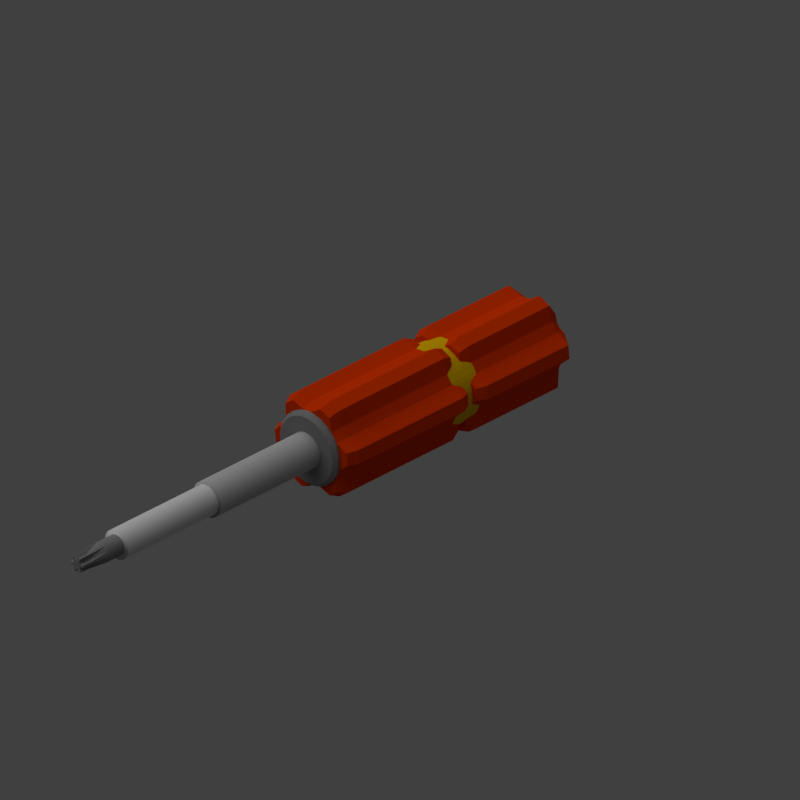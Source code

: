 # Source: screwdriver.blend  (saved by Blender 2.69.0; exported with 4.5.12 LTS)
import bpy
from mathutils import Matrix  # noqa: F401  (used for matrix-valued properties, if any)

bpy.ops.wm.read_factory_settings(use_empty=True)
scene = bpy.context.scene
scene.name = 'Scene'

# ---- collections
col_collection_1 = bpy.data.collections.new('Collection 1'); scene.collection.children.link(col_collection_1)

# ---- materials (node trees are filled in below, after node groups)
mat_material_004 = bpy.data.materials.new('Material.004')
mat_material_004.alpha_threshold = 0.0
mat_material_004.use_transparent_shadow = False
mat_material_004.diffuse_color = (0.5489, 0.5489, 0.5489, 1.0)
mat_material_004.roughness = 0.5
mat_material_004.line_color = (0.0, 0.0, 0.0, 1.0)
mat_material = bpy.data.materials.new('Material')
mat_material.alpha_threshold = 0.0
mat_material.use_transparent_shadow = False
mat_material.roughness = 0.5
mat_material.line_color = (0.0, 0.0, 0.0, 1.0)
mat_material_003 = bpy.data.materials.new('Material.003')
mat_material_003.alpha_threshold = 0.0
mat_material_003.use_transparent_shadow = False
mat_material_003.diffuse_color = (0.2668, 0.2668, 0.2668, 1.0)
mat_material_003.roughness = 0.5
mat_material_003.line_color = (0.0, 0.0, 0.0, 1.0)
mat_material_002 = bpy.data.materials.new('Material.002')
mat_material_002.alpha_threshold = 0.0
mat_material_002.use_transparent_shadow = False
mat_material_002.diffuse_color = (0.8, 0.04652, 0.0, 1.0)
mat_material_002.roughness = 0.5
mat_material_002.line_color = (0.0, 0.0, 0.0, 1.0)
mat_material_001 = bpy.data.materials.new('Material.001')
mat_material_001.alpha_threshold = 0.0
mat_material_001.use_transparent_shadow = False
mat_material_001.diffuse_color = (0.8, 0.4783, 0.0, 1.0)
mat_material_001.roughness = 0.5
mat_material_001.line_color = (0.0, 0.0, 0.0, 1.0)

# ---- material node trees

# ---- world
world_world = bpy.data.worlds.new('World'); scene.world = world_world
world_world.color = (0.05088, 0.05088, 0.05088)
world_world.use_sun_shadow = False
world_world.sun_shadow_jitter_overblur = 0.0
world_world.cycles.sampling_method = 'MANUAL'
world_world.cycles.sample_map_resolution = 256

# ---- cameras
cam_camera = bpy.data.cameras.new('Camera')
cam_camera.type = 'ORTHO'
cam_camera.clip_end = 100.0
cam_camera.lens = 35.0
cam_camera.sensor_width = 32.0
cam_camera.sensor_height = 18.0
cam_camera.ortho_scale = 7.0
cam_camera.dof.focus_distance = 0.0
cam_camera.dof.aperture_fstop = 128.0

# ---- lights
light_sun = bpy.data.lights.new('Sun', 'SUN')
light_sun.transmission_factor = 0.0
light_sun.angle = 1.571
light_sun.energy = 1.0
light_sun.shadow_buffer_clip_start = 0.5
light_sun.shadow_soft_size = 1.0
light_sun.shadow_cascade_max_distance = 1000.0
light_sun.cycles.use_multiple_importance_sampling = False
light_lamp = bpy.data.lights.new('Lamp', 'POINT')
light_lamp.transmission_factor = 0.0
light_lamp.cutoff_distance = 30.0
light_lamp.energy = 2.0
light_lamp.shadow_buffer_clip_start = 1.001
light_lamp.shadow_soft_size = 1.0
light_lamp.shadow_maximum_resolution = 0.006
light_lamp.use_absolute_resolution = True
light_lamp.cycles.use_multiple_importance_sampling = False

# ---- meshes
me_cylinder_006 = bpy.data.meshes.new('Cylinder.006')
me_cylinder_006.from_pydata([(0.0, 1.0, -1.0), (0.0, 1.0, 1.0), (0.2588, 0.9659, -1.0), (0.2588, 0.9659, 1.0), (0.5, 0.866, -1.0), (0.5, 0.866, 1.0), (0.7071, 0.7071, -1.0), (0.7071, 0.7071, 1.0), (0.866, 0.5, -1.0), (0.866, 0.5, 1.0), (0.9659, 0.2588, -1.0), (0.9659, 0.2588, 1.0), (1.0, 7.55e-08, -1.0), (1.0, 7.55e-08, 1.0), (0.9659, -0.2588, -1.0), (0.9659, -0.2588, 1.0), (0.866, -0.5, -1.0), (0.866, -0.5, 1.0), (0.7071, -0.7071, -1.0), (0.7071, -0.7071, 1.0), (0.5, -0.866, -1.0), (0.5, -0.866, 1.0), (0.2588, -0.9659, -1.0), (0.2588, -0.9659, 1.0), (3.894e-07, -1.0, -1.0), (3.894e-07, -1.0, 1.0), (-0.2588, -0.9659, -1.0), (-0.2588, -0.9659, 1.0), (-0.5, -0.866, -1.0), (-0.5, -0.866, 1.0), (-0.7071, -0.7071, -1.0), (-0.7071, -0.7071, 1.0), (-0.866, -0.5, -1.0), (-0.866, -0.5, 1.0), (-0.9659, -0.2588, -1.0), (-0.9659, -0.2588, 1.0), (-1.0, -4.649e-07, -1.0), (-1.0, -4.649e-07, 1.0), (-0.9659, 0.2588, -1.0), (-0.9659, 0.2588, 1.0), (-0.866, 0.5, -1.0), (-0.866, 0.5, 1.0), (-0.7071, 0.7071, -1.0), (-0.7071, 0.7071, 1.0), (-0.5, 0.866, -1.0), (-0.5, 0.866, 1.0), (-0.2588, 0.9659, -1.0), (-0.2588, 0.9659, 1.0)], [], [(0, 1, 3, 2), (2, 3, 5, 4), (4, 5, 7, 6), (6, 7, 9, 8), (8, 9, 11, 10), (10, 11, 13, 12), (12, 13, 15, 14), (14, 15, 17, 16), (16, 17, 19, 18), (18, 19, 21, 20), (20, 21, 23, 22), (22, 23, 25, 24), (24, 25, 27, 26), (26, 27, 29, 28), (28, 29, 31, 30), (30, 31, 33, 32), (32, 33, 35, 34), (34, 35, 37, 36), (36, 37, 39, 38), (38, 39, 41, 40), (40, 41, 43, 42), (42, 43, 45, 44), (3, 1, 47, 45, 43, 41, 39, 37, 35, 33, 31, 29, 27, 25, 23, 21, 19, 17, 15, 13, 11, 9, 7, 5), (46, 47, 1, 0), (44, 45, 47, 46), (0, 2, 4, 6, 8, 10, 12, 14, 16, 18, 20, 22, 24, 26, 28, 30, 32, 34, 36, 38, 40, 42, 44, 46)])
me_cylinder_006.polygons.foreach_set('use_smooth', [True] * 26)
me_cylinder_006.materials.append(mat_material_004)
me_cylinder_006.use_remesh_preserve_volume = False
me_cylinder_006.use_remesh_preserve_attributes = False
me_cylinder_006.use_mirror_vertex_groups = False
me_cylinder_006.update()
me_cylinder_005 = bpy.data.meshes.new('Cylinder.005')
me_cylinder_005.from_pydata([(0.0, 1.0, -1.0), (0.0, 1.0, 1.0), (0.2588, 0.9659, -1.0), (0.2588, 0.9659, 1.0), (0.5, 0.866, -1.0), (0.5, 0.866, 1.0), (0.7071, 0.7071, -1.0), (0.7071, 0.7071, 1.0), (0.866, 0.5, -1.0), (0.866, 0.5, 1.0), (0.9659, 0.2588, -1.0), (0.9659, 0.2588, 1.0), (1.0, 7.55e-08, -1.0), (1.0, 7.55e-08, 1.0), (0.9659, -0.2588, -1.0), (0.9659, -0.2588, 1.0), (0.866, -0.5, -1.0), (0.866, -0.5, 1.0), (0.7071, -0.7071, -1.0), (0.7071, -0.7071, 1.0), (0.5, -0.866, -1.0), (0.5, -0.866, 1.0), (0.2588, -0.9659, -1.0), (0.2588, -0.9659, 1.0), (3.894e-07, -1.0, -1.0), (3.894e-07, -1.0, 1.0), (-0.2588, -0.9659, -1.0), (-0.2588, -0.9659, 1.0), (-0.5, -0.866, -1.0), (-0.5, -0.866, 1.0), (-0.7071, -0.7071, -1.0), (-0.7071, -0.7071, 1.0), (-0.866, -0.5, -1.0), (-0.866, -0.5, 1.0), (-0.9659, -0.2588, -1.0), (-0.9659, -0.2588, 1.0), (-1.0, -4.649e-07, -1.0), (-1.0, -4.649e-07, 1.0), (-0.9659, 0.2588, -1.0), (-0.9659, 0.2588, 1.0), (-0.866, 0.5, -1.0), (-0.866, 0.5, 1.0), (-0.7071, 0.7071, -1.0), (-0.7071, 0.7071, 1.0), (-0.5, 0.866, -1.0), (-0.5, 0.866, 1.0), (-0.2588, 0.9659, -1.0), (-0.2588, 0.9659, 1.0)], [], [(0, 1, 3, 2), (2, 3, 5, 4), (4, 5, 7, 6), (6, 7, 9, 8), (8, 9, 11, 10), (10, 11, 13, 12), (12, 13, 15, 14), (14, 15, 17, 16), (16, 17, 19, 18), (18, 19, 21, 20), (20, 21, 23, 22), (22, 23, 25, 24), (24, 25, 27, 26), (26, 27, 29, 28), (28, 29, 31, 30), (30, 31, 33, 32), (32, 33, 35, 34), (34, 35, 37, 36), (36, 37, 39, 38), (38, 39, 41, 40), (40, 41, 43, 42), (42, 43, 45, 44), (3, 1, 47, 45, 43, 41, 39, 37, 35, 33, 31, 29, 27, 25, 23, 21, 19, 17, 15, 13, 11, 9, 7, 5), (46, 47, 1, 0), (44, 45, 47, 46), (0, 2, 4, 6, 8, 10, 12, 14, 16, 18, 20, 22, 24, 26, 28, 30, 32, 34, 36, 38, 40, 42, 44, 46)])
me_cylinder_005.polygons.foreach_set('use_smooth', [True] * 26)
me_cylinder_005.materials.append(mat_material)
me_cylinder_005.use_remesh_preserve_volume = False
me_cylinder_005.use_remesh_preserve_attributes = False
me_cylinder_005.use_mirror_vertex_groups = False
me_cylinder_005.update()
me_cylinder_004 = bpy.data.meshes.new('Cylinder.004')
me_cylinder_004.from_pydata([(0.0, 1.0, -1.0), (0.0, 1.0, 1.0), (0.2588, 0.9659, -1.0), (0.2588, 0.9659, 1.0), (0.5, 0.866, -1.0), (0.5, 0.866, 1.0), (0.7071, 0.7071, -1.0), (0.7071, 0.7071, 1.0), (0.866, 0.5, -1.0), (0.866, 0.5, 1.0), (0.9659, 0.2588, -1.0), (0.9659, 0.2588, 1.0), (1.0, 7.55e-08, -1.0), (1.0, 7.55e-08, 1.0), (0.9659, -0.2588, -1.0), (0.9659, -0.2588, 1.0), (0.866, -0.5, -1.0), (0.866, -0.5, 1.0), (0.7071, -0.7071, -1.0), (0.7071, -0.7071, 1.0), (0.5, -0.866, -1.0), (0.5, -0.866, 1.0), (0.2588, -0.9659, -1.0), (0.2588, -0.9659, 1.0), (3.894e-07, -1.0, -1.0), (3.894e-07, -1.0, 1.0), (-0.2588, -0.9659, -1.0), (-0.2588, -0.9659, 1.0), (-0.5, -0.866, -1.0), (-0.5, -0.866, 1.0), (-0.7071, -0.7071, -1.0), (-0.7071, -0.7071, 1.0), (-0.866, -0.5, -1.0), (-0.866, -0.5, 1.0), (-0.9659, -0.2588, -1.0), (-0.9659, -0.2588, 1.0), (-1.0, -4.649e-07, -1.0), (-1.0, -4.649e-07, 1.0), (-0.9659, 0.2588, -1.0), (-0.9659, 0.2588, 1.0), (-0.866, 0.5, -1.0), (-0.866, 0.5, 1.0), (-0.7071, 0.7071, -1.0), (-0.7071, 0.7071, 1.0), (-0.5, 0.866, -1.0), (-0.5, 0.866, 1.0), (-0.2588, 0.9659, -1.0), (-0.2588, 0.9659, 1.0)], [], [(0, 1, 3, 2), (2, 3, 5, 4), (4, 5, 7, 6), (6, 7, 9, 8), (8, 9, 11, 10), (10, 11, 13, 12), (12, 13, 15, 14), (14, 15, 17, 16), (16, 17, 19, 18), (18, 19, 21, 20), (20, 21, 23, 22), (22, 23, 25, 24), (24, 25, 27, 26), (26, 27, 29, 28), (28, 29, 31, 30), (30, 31, 33, 32), (32, 33, 35, 34), (34, 35, 37, 36), (36, 37, 39, 38), (38, 39, 41, 40), (40, 41, 43, 42), (42, 43, 45, 44), (3, 1, 47, 45, 43, 41, 39, 37, 35, 33, 31, 29, 27, 25, 23, 21, 19, 17, 15, 13, 11, 9, 7, 5), (46, 47, 1, 0), (44, 45, 47, 46), (0, 2, 4, 6, 8, 10, 12, 14, 16, 18, 20, 22, 24, 26, 28, 30, 32, 34, 36, 38, 40, 42, 44, 46)])
me_cylinder_004.materials.append(mat_material_003)
me_cylinder_004.use_remesh_preserve_volume = False
me_cylinder_004.use_remesh_preserve_attributes = False
me_cylinder_004.use_mirror_vertex_groups = False
me_cylinder_004.update()
me_cylinder_003 = bpy.data.meshes.new('Cylinder.003')
me_cylinder_003.from_pydata([(4.967e-09, 0.8, -1.0), (-4.033e-08, 0.8, 1.6), (0.2588, 0.9659, -1.0), (0.2588, 0.9659, 1.6), (0.5, 0.866, -1.0), (0.5, 0.866, 1.6), (0.5657, 0.5657, -1.0), (0.5657, 0.5657, 1.6), (0.6928, 0.4, -1.0), (0.6928, 0.4, 1.6), (0.9659, 0.2588, -1.0), (0.9659, 0.2588, 1.6), (1.0, 7.55e-08, -1.0), (1.0, 3.02e-08, 1.6), (0.7727, -0.2071, -1.0), (0.7727, -0.2071, 1.6), (0.6928, -0.4, -1.0), (0.6928, -0.4, 1.6), (0.7071, -0.7071, -1.0), (0.7071, -0.7071, 1.6), (0.5, -0.866, -1.0), (0.5, -0.866, 1.6), (0.2071, -0.7727, -1.0), (0.2071, -0.7727, 1.6), (3.165e-07, -0.8, -1.0), (2.712e-07, -0.8, 1.6), (-0.2588, -0.9659, -1.0), (-0.2588, -0.9659, 1.6), (-0.5, -0.866, -1.0), (-0.5, -0.866, 1.6), (-0.5657, -0.5657, -1.0), (-0.5657, -0.5657, 1.6), (-0.6928, -0.4, -1.0), (-0.6928, -0.4, 1.6), (-0.9659, -0.2588, -1.0), (-0.9659, -0.2588, 1.6), (-1.0, -4.649e-07, -1.0), (-1.0, -5.102e-07, 1.6), (-0.7727, 0.2071, -1.0), (-0.7727, 0.2071, 1.6), (-0.6928, 0.4, -1.0), (-0.6928, 0.4, 1.6), (-0.7071, 0.7071, -1.0), (-0.7071, 0.7071, 1.6), (-0.5, 0.866, -1.0), (-0.5, 0.866, 1.6), (-0.2071, 0.7727, -1.0), (-0.2071, 0.7727, 1.6), (-3.524e-08, 0.72, 1.8), (0.2329, 0.8693, 1.8), (0.45, 0.7794, 1.8), (0.5091, 0.5091, 1.8), (0.6235, 0.36, 1.8), (0.8693, 0.2329, 1.8), (0.9, 4.827e-09, 1.8), (0.6955, -0.1863, 1.8), (0.6235, -0.36, 1.8), (0.6364, -0.6364, 1.8), (0.45, -0.7794, 1.8), (0.1863, -0.6955, 1.8), (2.451e-07, -0.72, 1.8), (-0.2329, -0.8693, 1.8), (-0.45, -0.7794, 1.8), (-0.5091, -0.5091, 1.8), (-0.6235, -0.36, 1.8), (-0.8693, -0.2329, 1.8), (-0.9, -4.815e-07, 1.8), (-0.6955, 0.1863, 1.8), (-0.6235, 0.36, 1.8), (-0.6364, 0.6364, 1.8), (-0.45, 0.7794, 1.8), (-0.1864, 0.6955, 1.8), (8.196e-09, 0.72, -1.2), (0.2329, 0.8693, -1.2), (0.45, 0.7794, -1.2), (0.5091, 0.5091, -1.2), (0.6235, 0.36, -1.2), (0.8693, 0.2329, -1.2), (0.9, 5.702e-08, -1.2), (0.6955, -0.1863, -1.2), (0.6235, -0.36, -1.2), (0.6364, -0.6364, -1.2), (0.45, -0.7794, -1.2), (0.1863, -0.6955, -1.2), (2.886e-07, -0.72, -1.2), (-0.2329, -0.8693, -1.2), (-0.45, -0.7794, -1.2), (-0.5091, -0.5091, -1.2), (-0.6235, -0.36, -1.2), (-0.8693, -0.2329, -1.2), (-0.9, -4.293e-07, -1.2), (-0.6955, 0.1863, -1.2), (-0.6235, 0.36, -1.2), (-0.6364, 0.6364, -1.2), (-0.45, 0.7794, -1.2), (-0.1864, 0.6955, -1.2)], [], [(0, 1, 3, 2), (2, 3, 5, 4), (4, 5, 7, 6), (6, 7, 9, 8), (8, 9, 11, 10), (10, 11, 13, 12), (12, 13, 15, 14), (14, 15, 17, 16), (16, 17, 19, 18), (18, 19, 21, 20), (20, 21, 23, 22), (22, 23, 25, 24), (24, 25, 27, 26), (26, 27, 29, 28), (28, 29, 31, 30), (30, 31, 33, 32), (32, 33, 35, 34), (34, 35, 37, 36), (36, 37, 39, 38), (38, 39, 41, 40), (40, 41, 43, 42), (42, 43, 45, 44), (43, 41, 68, 69), (46, 47, 1, 0), (44, 45, 47, 46), (32, 34, 89, 88), (49, 48, 71, 70, 69, 68, 67, 66, 65, 64, 63, 62, 61, 60, 59, 58, 57, 56, 55, 54, 53, 52, 51, 50), (21, 19, 57, 58), (1, 47, 71, 48), (5, 3, 49, 50), (27, 25, 60, 61), (11, 9, 52, 53), (33, 31, 63, 64), (39, 37, 66, 67), (3, 1, 48, 49), (17, 15, 55, 56), (45, 43, 69, 70), (23, 21, 58, 59), (7, 5, 50, 51), (29, 27, 61, 62), (35, 33, 64, 65), (13, 11, 53, 54), (41, 39, 67, 68), (19, 17, 56, 57), (47, 45, 70, 71), (25, 23, 59, 60), (9, 7, 51, 52), (31, 29, 62, 63), (37, 35, 65, 66), (15, 13, 54, 55), (72, 73, 74, 75, 76, 77, 78, 79, 80, 81, 82, 83, 84, 85, 86, 87, 88, 89, 90, 91, 92, 93, 94, 95), (10, 12, 78, 77), (38, 40, 92, 91), (16, 18, 81, 80), (44, 46, 95, 94), (22, 24, 84, 83), (6, 8, 76, 75), (28, 30, 87, 86), (34, 36, 90, 89), (12, 14, 79, 78), (40, 42, 93, 92), (18, 20, 82, 81), (46, 0, 72, 95), (2, 4, 74, 73), (24, 26, 85, 84), (8, 10, 77, 76), (30, 32, 88, 87), (36, 38, 91, 90), (0, 2, 73, 72), (14, 16, 80, 79), (42, 44, 94, 93), (20, 22, 83, 82), (4, 6, 75, 74), (26, 28, 86, 85)])
me_cylinder_003.materials.append(mat_material_002)
me_cylinder_003.use_remesh_preserve_volume = False
me_cylinder_003.use_remesh_preserve_attributes = False
me_cylinder_003.use_mirror_vertex_groups = False
me_cylinder_003.update()
me_cylinder_002 = bpy.data.meshes.new('Cylinder.002')
me_cylinder_002.from_pydata([(0.0, 1.0, -1.0), (4.868e-08, 1.0, 1.962), (0.2588, 0.9659, -1.0), (0.2588, 0.9659, 1.962), (0.5, 0.866, -1.0), (0.5, 0.866, 1.962), (0.7071, 0.7071, -1.0), (0.7071, 0.7071, 1.962), (0.866, 0.5, -1.0), (0.866, 0.5, 1.962), (0.9659, 0.2588, -1.0), (0.9659, 0.2588, 1.962), (1.0, 7.55e-08, -1.0), (1.0, 4.191e-08, 1.962), (0.9659, -0.2588, -1.0), (0.9659, -0.2588, 1.962), (0.866, -0.5, -1.0), (0.866, -0.5, 1.962), (0.7071, -0.7071, -1.0), (0.7071, -0.7071, 1.962), (0.5, -0.866, -1.0), (0.5, -0.866, 1.962), (0.2588, -0.9659, -1.0), (0.2588, -0.9659, 1.962), (3.894e-07, -1.0, -1.0), (4.381e-07, -1.0, 1.962), (-0.2588, -0.9659, -1.0), (-0.2588, -0.9659, 1.962), (-0.5, -0.866, -1.0), (-0.5, -0.866, 1.962), (-0.7071, -0.7071, -1.0), (-0.7071, -0.7071, 1.962), (-0.866, -0.5, -1.0), (-0.866, -0.5, 1.962), (-0.9659, -0.2588, -1.0), (-0.9659, -0.2588, 1.962), (-1.0, -4.649e-07, -1.0), (-1.0, -4.985e-07, 1.962), (-0.9659, 0.2588, -1.0), (-0.9659, 0.2588, 1.962), (-0.866, 0.5, -1.0), (-0.866, 0.5, 1.962), (-0.7071, 0.7071, -1.0), (-0.7071, 0.7071, 1.962), (-0.5, 0.866, -1.0), (-0.5, 0.866, 1.962), (-0.2588, 0.9659, -1.0), (-0.2588, 0.9659, 1.962)], [], [(0, 1, 3, 2), (2, 3, 5, 4), (4, 5, 7, 6), (6, 7, 9, 8), (8, 9, 11, 10), (10, 11, 13, 12), (12, 13, 15, 14), (14, 15, 17, 16), (16, 17, 19, 18), (18, 19, 21, 20), (20, 21, 23, 22), (22, 23, 25, 24), (24, 25, 27, 26), (26, 27, 29, 28), (28, 29, 31, 30), (30, 31, 33, 32), (32, 33, 35, 34), (34, 35, 37, 36), (36, 37, 39, 38), (38, 39, 41, 40), (40, 41, 43, 42), (42, 43, 45, 44), (3, 1, 47, 45, 43, 41, 39, 37, 35, 33, 31, 29, 27, 25, 23, 21, 19, 17, 15, 13, 11, 9, 7, 5), (46, 47, 1, 0), (44, 45, 47, 46), (0, 2, 4, 6, 8, 10, 12, 14, 16, 18, 20, 22, 24, 26, 28, 30, 32, 34, 36, 38, 40, 42, 44, 46)])
me_cylinder_002.materials.append(mat_material_001)
me_cylinder_002.use_remesh_preserve_volume = False
me_cylinder_002.use_remesh_preserve_attributes = False
me_cylinder_002.use_mirror_vertex_groups = False
me_cylinder_002.update()
me_cylinder_001 = bpy.data.meshes.new('Cylinder.001')
me_cylinder_001.from_pydata([(4.967e-09, 0.8, -1.0), (4.967e-09, 0.8, 1.0), (0.2588, 0.9659, -1.0), (0.2588, 0.9659, 1.0), (0.5, 0.866, -1.0), (0.5, 0.866, 1.0), (0.5657, 0.5657, -1.0), (0.5657, 0.5657, 1.0), (0.6928, 0.4, -1.0), (0.6928, 0.4, 1.0), (0.9659, 0.2588, -1.0), (0.9659, 0.2588, 1.0), (1.0, 7.55e-08, -1.0), (1.0, 7.55e-08, 1.0), (0.7727, -0.2071, -1.0), (0.7727, -0.2071, 1.0), (0.6928, -0.4, -1.0), (0.6928, -0.4, 1.0), (0.7071, -0.7071, -1.0), (0.7071, -0.7071, 1.0), (0.5, -0.866, -1.0), (0.5, -0.866, 1.0), (0.2071, -0.7727, -1.0), (0.2071, -0.7727, 1.0), (3.165e-07, -0.8, -1.0), (3.165e-07, -0.8, 1.0), (-0.2588, -0.9659, -1.0), (-0.2588, -0.9659, 1.0), (-0.5, -0.866, -1.0), (-0.5, -0.866, 1.0), (-0.5657, -0.5657, -1.0), (-0.5657, -0.5657, 1.0), (-0.6928, -0.4, -1.0), (-0.6928, -0.4, 1.0), (-0.9659, -0.2588, -1.0), (-0.9659, -0.2588, 1.0), (-1.0, -4.649e-07, -1.0), (-1.0, -4.649e-07, 1.0), (-0.7727, 0.2071, -1.0), (-0.7727, 0.2071, 1.0), (-0.6928, 0.4, -1.0), (-0.6928, 0.4, 1.0), (-0.7071, 0.7071, -1.0), (-0.7071, 0.7071, 1.0), (-0.5, 0.866, -1.0), (-0.5, 0.866, 1.0), (-0.2071, 0.7727, -1.0), (-0.2071, 0.7727, 1.0), (2.111e-08, 0.4, -1.4), (0.1294, 0.483, -1.4), (0.25, 0.433, -1.4), (0.2828, 0.2828, -1.4), (0.3464, 0.2, -1.4), (0.483, 0.1294, -1.4), (0.5, -1.689e-08, -1.4), (0.3864, -0.1035, -1.4), (0.3464, -0.2, -1.4), (0.3536, -0.3536, -1.4), (0.25, -0.433, -1.4), (0.1035, -0.3864, -1.4), (1.769e-07, -0.4, -1.4), (-0.1294, -0.483, -1.4), (-0.25, -0.433, -1.4), (-0.2828, -0.2828, -1.4), (-0.3464, -0.2, -1.4), (-0.483, -0.1294, -1.4), (-0.5, -2.871e-07, -1.4), (-0.3864, 0.1035, -1.4), (-0.3464, 0.2, -1.4), (-0.3536, 0.3536, -1.4), (-0.25, 0.433, -1.4), (-0.1035, 0.3864, -1.4), (1.459e-08, 0.72, 1.2), (0.2329, 0.8693, 1.2), (0.45, 0.7794, 1.2), (0.5091, 0.5091, 1.2), (0.6235, 0.36, 1.2), (0.8693, 0.2329, 1.2), (0.9, 5.603e-08, 1.2), (0.6955, -0.1863, 1.2), (0.6235, -0.36, 1.2), (0.6364, -0.6364, 1.2), (0.45, -0.7794, 1.2), (0.1863, -0.6955, 1.2), (2.95e-07, -0.72, 1.2), (-0.2329, -0.8693, 1.2), (-0.45, -0.7794, 1.2), (-0.5091, -0.5091, 1.2), (-0.6235, -0.36, 1.2), (-0.8693, -0.2329, 1.2), (-0.9, -4.303e-07, 1.2), (-0.6955, 0.1863, 1.2), (-0.6235, 0.36, 1.2), (-0.6364, 0.6364, 1.2), (-0.45, 0.7794, 1.2), (-0.1864, 0.6955, 1.2)], [], [(0, 1, 3, 2), (2, 3, 5, 4), (4, 5, 7, 6), (6, 7, 9, 8), (8, 9, 11, 10), (10, 11, 13, 12), (12, 13, 15, 14), (14, 15, 17, 16), (16, 17, 19, 18), (18, 19, 21, 20), (20, 21, 23, 22), (22, 23, 25, 24), (24, 25, 27, 26), (26, 27, 29, 28), (28, 29, 31, 30), (30, 31, 33, 32), (32, 33, 35, 34), (34, 35, 37, 36), (36, 37, 39, 38), (38, 39, 41, 40), (40, 41, 43, 42), (42, 43, 45, 44), (1, 47, 95, 72), (46, 47, 1, 0), (44, 45, 47, 46), (40, 42, 69, 68), (48, 49, 50, 51, 52, 53, 54, 55, 56, 57, 58, 59, 60, 61, 62, 63, 64, 65, 66, 67, 68, 69, 70, 71), (18, 20, 58, 57), (46, 0, 48, 71), (2, 4, 50, 49), (24, 26, 61, 60), (8, 10, 53, 52), (30, 32, 64, 63), (36, 38, 67, 66), (0, 2, 49, 48), (14, 16, 56, 55), (42, 44, 70, 69), (20, 22, 59, 58), (4, 6, 51, 50), (26, 28, 62, 61), (32, 34, 65, 64), (10, 12, 54, 53), (38, 40, 68, 67), (16, 18, 57, 56), (44, 46, 71, 70), (22, 24, 60, 59), (6, 8, 52, 51), (28, 30, 63, 62), (34, 36, 66, 65), (12, 14, 55, 54), (73, 72, 95, 94, 93, 92, 91, 90, 89, 88, 87, 86, 85, 84, 83, 82, 81, 80, 79, 78, 77, 76, 75, 74), (5, 3, 73, 74), (27, 25, 84, 85), (11, 9, 76, 77), (33, 31, 87, 88), (39, 37, 90, 91), (3, 1, 72, 73), (17, 15, 79, 80), (45, 43, 93, 94), (23, 21, 82, 83), (7, 5, 74, 75), (29, 27, 85, 86), (35, 33, 88, 89), (13, 11, 77, 78), (41, 39, 91, 92), (19, 17, 80, 81), (47, 45, 94, 95), (25, 23, 83, 84), (9, 7, 75, 76), (31, 29, 86, 87), (37, 35, 89, 90), (15, 13, 78, 79), (43, 41, 92, 93), (21, 19, 81, 82)])
me_cylinder_001.materials.append(mat_material_002)
me_cylinder_001.use_remesh_preserve_volume = False
me_cylinder_001.use_remesh_preserve_attributes = False
me_cylinder_001.use_mirror_vertex_groups = False
me_cylinder_001.update()
me_cylinder = bpy.data.meshes.new('Cylinder')
me_cylinder.from_pydata([(2.583e-08, 0.4, -1.0), (0.0, 1.0, 1.0), (0.1035, 0.3864, -1.0), (0.2588, 0.9659, 1.0), (0.4, 0.6928, -1.0), (0.5, 0.866, 1.0), (0.5657, 0.5657, -1.0), (0.7071, 0.7071, 1.0), (0.3464, 0.2, -1.0), (0.866, 0.5, 1.0), (0.3864, 0.1035, -1.0), (0.9659, 0.2588, 1.0), (0.8, 3.507e-08, -1.0), (1.0, 7.55e-08, 1.0), (0.7727, -0.2071, -1.0), (0.9659, -0.2588, 1.0), (0.3464, -0.2, -1.0), (0.866, -0.5, 1.0), (0.2828, -0.2828, -1.0), (0.7071, -0.7071, 1.0), (0.4, -0.6928, -1.0), (0.5, -0.866, 1.0), (0.2071, -0.7727, -1.0), (0.2588, -0.9659, 1.0), (1.816e-07, -0.4, -1.0), (3.894e-07, -1.0, 1.0), (-0.1035, -0.3864, -1.0), (-0.2588, -0.9659, 1.0), (-0.4, -0.6928, -1.0), (-0.5, -0.866, 1.0), (-0.5657, -0.5657, -1.0), (-0.7071, -0.7071, 1.0), (-0.3464, -0.2, -1.0), (-0.866, -0.5, 1.0), (-0.3864, -0.1035, -1.0), (-0.9659, -0.2588, 1.0), (-0.8, -3.973e-07, -1.0), (-1.0, -4.649e-07, 1.0), (-0.7727, 0.2071, -1.0), (-0.9659, 0.2588, 1.0), (-0.3464, 0.2, -1.0), (-0.866, 0.5, 1.0), (-0.2828, 0.2828, -1.0), (-0.7071, 0.7071, 1.0), (-0.4, 0.6928, -1.0), (-0.5, 0.866, 1.0), (-0.2071, 0.7727, -1.0), (-0.2588, 0.9659, 1.0), (-5.757e-08, 1.0, 3.0), (0.2588, 0.9659, 3.0), (0.5, 0.866, 3.0), (0.7071, 0.7071, 3.0), (0.866, 0.5, 3.0), (0.9659, 0.2588, 3.0), (1.0, 7.55e-08, 3.0), (0.9659, -0.2588, 3.0), (0.866, -0.5, 3.0), (0.7071, -0.7071, 3.0), (0.5, -0.866, 3.0), (0.2588, -0.9659, 3.0), (3.318e-07, -1.0, 3.0), (-0.2588, -0.9659, 3.0), (-0.5, -0.866, 3.0), (-0.7071, -0.7071, 3.0), (-0.866, -0.5, 3.0), (-0.9659, -0.2588, 3.0), (-1.0, -4.649e-07, 3.0), (-0.9659, 0.2588, 3.0), (-0.866, 0.5, 3.0), (-0.7071, 0.7071, 3.0), (-0.5, 0.866, 3.0), (-0.2588, 0.9659, 3.0), (2.583e-08, 0.4, -2.0), (0.1035, 0.3864, -2.0), (0.4, 0.6928, -2.0), (0.5657, 0.5657, -2.0), (0.3464, 0.2, -2.0), (0.3864, 0.1035, -2.0), (0.8, 3.507e-08, -2.0), (0.7727, -0.2071, -2.0), (0.3464, -0.2, -2.0), (0.2828, -0.2828, -2.0), (0.4, -0.6928, -2.0), (0.2071, -0.7727, -2.0), (1.816e-07, -0.4, -2.0), (-0.1035, -0.3864, -2.0), (-0.4, -0.6928, -2.0), (-0.5657, -0.5657, -2.0), (-0.3464, -0.2, -2.0), (-0.3864, -0.1035, -2.0), (-0.8, -3.973e-07, -2.0), (-0.7727, 0.2071, -2.0), (-0.3464, 0.2, -2.0), (-0.2828, 0.2828, -2.0), (-0.4, 0.6928, -2.0), (-0.2071, 0.7727, -2.0)], [], [(0, 1, 3, 2), (2, 3, 5, 4), (4, 5, 7, 6), (6, 7, 9, 8), (8, 9, 11, 10), (10, 11, 13, 12), (12, 13, 15, 14), (14, 15, 17, 16), (16, 17, 19, 18), (18, 19, 21, 20), (20, 21, 23, 22), (22, 23, 25, 24), (24, 25, 27, 26), (26, 27, 29, 28), (28, 29, 31, 30), (30, 31, 33, 32), (32, 33, 35, 34), (34, 35, 37, 36), (36, 37, 39, 38), (38, 39, 41, 40), (40, 41, 43, 42), (42, 43, 45, 44), (35, 33, 64, 65), (46, 47, 1, 0), (44, 45, 47, 46), (34, 36, 90, 89), (49, 48, 71, 70, 69, 68, 67, 66, 65, 64, 63, 62, 61, 60, 59, 58, 57, 56, 55, 54, 53, 52, 51, 50), (13, 11, 53, 54), (41, 39, 67, 68), (19, 17, 56, 57), (47, 45, 70, 71), (25, 23, 59, 60), (9, 7, 51, 52), (31, 29, 62, 63), (37, 35, 65, 66), (15, 13, 54, 55), (43, 41, 68, 69), (21, 19, 57, 58), (1, 47, 71, 48), (5, 3, 49, 50), (27, 25, 60, 61), (11, 9, 52, 53), (33, 31, 63, 64), (39, 37, 66, 67), (3, 1, 48, 49), (17, 15, 55, 56), (45, 43, 69, 70), (23, 21, 58, 59), (7, 5, 50, 51), (29, 27, 61, 62), (72, 73, 74, 75, 76, 77, 78, 79, 80, 81, 82, 83, 84, 85, 86, 87, 88, 89, 90, 91, 92, 93, 94, 95), (12, 14, 79, 78), (40, 42, 93, 92), (18, 20, 82, 81), (46, 0, 72, 95), (2, 4, 74, 73), (24, 26, 85, 84), (8, 10, 77, 76), (30, 32, 88, 87), (36, 38, 91, 90), (0, 2, 73, 72), (14, 16, 80, 79), (42, 44, 94, 93), (20, 22, 83, 82), (4, 6, 75, 74), (26, 28, 86, 85), (32, 34, 89, 88), (10, 12, 78, 77), (38, 40, 92, 91), (16, 18, 81, 80), (44, 46, 95, 94), (22, 24, 84, 83), (6, 8, 76, 75), (28, 30, 87, 86)])
me_cylinder.materials.append(mat_material_003)
me_cylinder.use_remesh_preserve_volume = False
me_cylinder.use_remesh_preserve_attributes = False
me_cylinder.use_mirror_vertex_groups = False
me_cylinder.update()

# ---- objects
ob_cylinder_006 = bpy.data.objects.new('Cylinder.006', me_cylinder_006)
ob_cylinder_005 = bpy.data.objects.new('Cylinder.005', me_cylinder_005)
ob_cylinder_004 = bpy.data.objects.new('Cylinder.004', me_cylinder_004)
ob_cylinder_003 = bpy.data.objects.new('Cylinder.003', me_cylinder_003)
ob_cylinder_002 = bpy.data.objects.new('Cylinder.002', me_cylinder_002)
ob_cylinder_001 = bpy.data.objects.new('Cylinder.001', me_cylinder_001)
ob_cylinder = bpy.data.objects.new('Cylinder', me_cylinder)
ob_sun = bpy.data.objects.new('Sun', light_sun)
ob_lamp = bpy.data.objects.new('Lamp', light_lamp)
ob_camera = bpy.data.objects.new('Camera', cam_camera)

# ---- transforms, parenting, visibility, modifiers, constraints
ob_cylinder_006.location = (-1.3, 0.0, 0.0)
ob_cylinder_006.rotation_euler = (-1.344e-07, 1.571, 0.0)
ob_cylinder_006.scale = (0.1728, 0.1728, 1.089)
ob_cylinder_006.lineart.crease_threshold = 0.0
ob_cylinder_005.location = (-2.6, 0.0, 0.0)
ob_cylinder_005.rotation_euler = (-1.344e-07, 1.571, 0.0)
ob_cylinder_005.scale = (0.144, 0.144, 0.9072)
ob_cylinder_005.lineart.crease_threshold = 0.0
ob_cylinder_004.location = (-0.8, 0.0, 0.0)
ob_cylinder_004.rotation_euler = (-1.344e-07, 1.571, 0.0)
ob_cylinder_004.scale = (0.36, 0.36, 0.36)
ob_cylinder_004.lineart.crease_threshold = 0.0
_m = ob_cylinder_004.modifiers.new('Bevel', 'BEVEL')
_m.limit_method = 'NONE'
_m.spread = 0.0
ob_cylinder_003.location = (-0.2, 0.0, 0.0)
ob_cylinder_003.rotation_euler = (1.571, 2.22e-16, -1.571)
ob_cylinder_003.scale = (0.5, 0.5, 0.5)
ob_cylinder_003.lineart.crease_threshold = 0.0
ob_cylinder_002.location = (0.4, 0.0, 0.0)
ob_cylinder_002.rotation_euler = (-1.344e-07, 1.571, 0.0)
ob_cylinder_002.scale = (0.4, 0.4, 0.104)
ob_cylinder_002.lineart.crease_threshold = 0.0
_m = ob_cylinder_002.modifiers.new('Bevel', 'BEVEL')
_m.width = 0.05
_m.width_pct = 0.05
_m.limit_method = 'NONE'
_m.spread = 0.0
ob_cylinder_001.location = (1.1, 0.0, 0.0)
ob_cylinder_001.rotation_euler = (1.571, 2.22e-16, -1.571)
ob_cylinder_001.scale = (0.5, 0.5, 0.5)
ob_cylinder_001.lineart.crease_threshold = 0.0
ob_cylinder.location = (-3.8, 0.0, 0.0)
ob_cylinder.rotation_euler = (1.571, 2.22e-16, -4.712)
ob_cylinder.scale = (0.1, 0.1, 0.1)
ob_cylinder.lineart.crease_threshold = 0.0
ob_sun.location = (0.7973, 7.599, 4.7)
ob_sun.rotation_euler = (-0.4189, -0.1396, 0.2094)
ob_sun.lineart.crease_threshold = 0.0
ob_lamp.location = (1.068, -2.156, 1.311)
ob_lamp.rotation_euler = (0.6503, 0.05522, 1.866)
ob_lamp.lock_rotations_4d = False
ob_lamp.empty_display_type = 'ARROWS'
ob_lamp.color = (0.0, 0.0, 0.0, 0.0)
ob_lamp.lineart.crease_threshold = 0.0
ob_camera.location = (-10.0, -10.0, 8.2)
ob_camera.rotation_euler = (1.047, 0.0, -0.7854)
ob_camera.lock_rotations_4d = False
ob_camera.empty_display_type = 'ARROWS'
ob_camera.color = (0.0, 0.0, 0.0, 0.0)
ob_camera.display_type = 'WIRE'
ob_camera.lineart.crease_threshold = 0.0

# ---- collection membership
col_collection_1.objects.link(ob_cylinder_006)
col_collection_1.objects.link(ob_cylinder_005)
col_collection_1.objects.link(ob_cylinder_004)
col_collection_1.objects.link(ob_cylinder_003)
col_collection_1.objects.link(ob_cylinder_002)
col_collection_1.objects.link(ob_cylinder_001)
col_collection_1.objects.link(ob_cylinder)
col_collection_1.objects.link(ob_sun)
col_collection_1.objects.link(ob_lamp)
col_collection_1.objects.link(ob_camera)

# ---- scene / render settings (as saved in the file)
scene.camera = ob_camera
scene.frame_start = 1; scene.frame_end = 250; scene.frame_set(1)
scene.render.engine = 'BLENDER_EEVEE_NEXT'
scene.render.image_settings.compression = 90
scene.render.resolution_x = 1600
scene.render.resolution_y = 1600
scene.render.resolution_percentage = 50
scene.render.dither_intensity = 0.0
scene.render.film_transparent = True
scene.render.bake_margin = 2
scene.render.bake_bias = 0.0
scene.cycles.use_denoising = False
scene.cycles.samples = 10
scene.cycles.sampling_pattern = 'TABULATED_SOBOL'
scene.cycles.light_sampling_threshold = 0.0
scene.cycles.use_adaptive_sampling = False
scene.cycles.use_light_tree = False
scene.cycles.blur_glossy = 0.0
scene.cycles.volume_bounces = 1
scene.cycles.pixel_filter_type = 'GAUSSIAN'
scene.cycles.sample_clamp_indirect = 0.0
scene.view_settings.view_transform = 'Standard'
bpy.context.view_layer.update()
